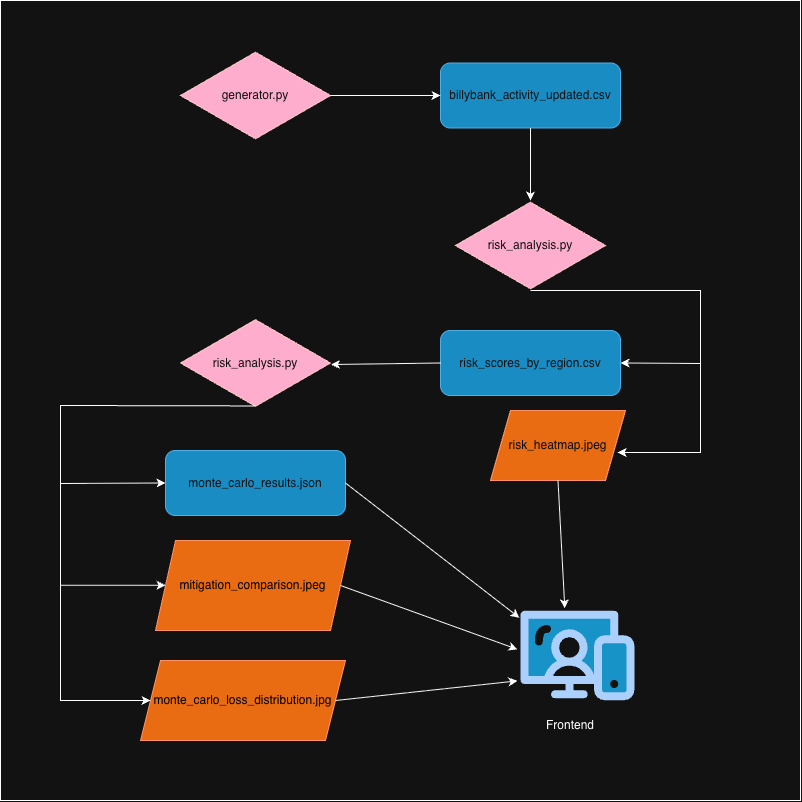

The diagram above was exported from draw.io. Its source (the exported page's mxGraphModel, read from the mxfile embedded in the PNG):
<mxGraphModel dx="1114" dy="974" grid="1" gridSize="10" guides="1" tooltips="1" connect="1" arrows="1" fold="1" page="1" pageScale="1" pageWidth="827" pageHeight="1169" math="0" shadow="0">
  <root>
    <mxCell id="0" />
    <mxCell id="1" parent="0" />
    <mxCell id="-0pDOb0OvSAJl9HZ2vtx-6" parent="1" style="html=1;whiteSpace=wrap;aspect=fixed;shape=isoRectangle;fillColor=#a20025;fontColor=#ffffff;strokeColor=#6F0000;" value="generator.py" vertex="1">
      <mxGeometry height="90" width="150" x="180" y="300" as="geometry" />
    </mxCell>
    <mxCell id="-0pDOb0OvSAJl9HZ2vtx-8" parent="1" style="rounded=1;whiteSpace=wrap;html=1;fillColor=#1ba1e2;fontColor=#ffffff;strokeColor=#006EAF;" value="billybank_activity_updated.csv" vertex="1">
      <mxGeometry height="65" width="180" x="440" y="312.5" as="geometry" />
    </mxCell>
    <mxCell id="-0pDOb0OvSAJl9HZ2vtx-9" parent="1" style="html=1;whiteSpace=wrap;aspect=fixed;shape=isoRectangle;fillColor=#a20025;fontColor=#ffffff;strokeColor=#6F0000;" value="risk_analysis.py" vertex="1">
      <mxGeometry height="90" width="150" x="455" y="450" as="geometry" />
    </mxCell>
    <mxCell id="-0pDOb0OvSAJl9HZ2vtx-10" parent="1" style="rounded=1;whiteSpace=wrap;html=1;fillColor=#1ba1e2;fontColor=#ffffff;strokeColor=#006EAF;" value="risk_scores_by_region.csv" vertex="1">
      <mxGeometry height="65" width="180" x="440" y="580" as="geometry" />
    </mxCell>
    <mxCell id="-0pDOb0OvSAJl9HZ2vtx-13" edge="1" parent="1" source="-0pDOb0OvSAJl9HZ2vtx-9" style="endArrow=classic;html=1;rounded=0;exitX=0.5;exitY=1;exitDx=0;exitDy=0;exitPerimeter=0;entryX=0.941;entryY=0.6;entryDx=0;entryDy=0;entryPerimeter=0;" target="-0pDOb0OvSAJl9HZ2vtx-19" value="">
      <mxGeometry height="50" relative="1" width="50" as="geometry">
        <Array as="points">
          <mxPoint x="700" y="540" />
          <mxPoint x="700" y="702" />
        </Array>
        <mxPoint x="380" y="590" as="sourcePoint" />
        <mxPoint x="621.0799999999999" y="701.0150000000001" as="targetPoint" />
      </mxGeometry>
    </mxCell>
    <mxCell id="-0pDOb0OvSAJl9HZ2vtx-15" edge="1" parent="1" style="endArrow=classic;html=1;rounded=0;entryX=1;entryY=0.5;entryDx=0;entryDy=0;" target="-0pDOb0OvSAJl9HZ2vtx-10" value="">
      <mxGeometry height="50" relative="1" width="50" as="geometry">
        <mxPoint x="700" y="613" as="sourcePoint" />
        <mxPoint x="430" y="540" as="targetPoint" />
      </mxGeometry>
    </mxCell>
    <mxCell id="-0pDOb0OvSAJl9HZ2vtx-17" edge="1" parent="1" source="-0pDOb0OvSAJl9HZ2vtx-6" style="endArrow=classic;html=1;rounded=0;entryX=0;entryY=0.5;entryDx=0;entryDy=0;exitX=1;exitY=0.5;exitDx=0;exitDy=0;exitPerimeter=0;" target="-0pDOb0OvSAJl9HZ2vtx-8" value="">
      <mxGeometry height="50" relative="1" width="50" as="geometry">
        <mxPoint x="420" y="344.5" as="sourcePoint" />
        <mxPoint x="340" y="344.5" as="targetPoint" />
      </mxGeometry>
    </mxCell>
    <mxCell id="-0pDOb0OvSAJl9HZ2vtx-18" edge="1" parent="1" source="-0pDOb0OvSAJl9HZ2vtx-8" style="endArrow=classic;html=1;rounded=0;entryX=0.5;entryY=0;entryDx=0;entryDy=0;exitX=0.5;exitY=1;exitDx=0;exitDy=0;entryPerimeter=0;" target="-0pDOb0OvSAJl9HZ2vtx-9" value="">
      <mxGeometry height="50" relative="1" width="50" as="geometry">
        <mxPoint x="420" y="400" as="sourcePoint" />
        <mxPoint x="530" y="400" as="targetPoint" />
      </mxGeometry>
    </mxCell>
    <mxCell id="-0pDOb0OvSAJl9HZ2vtx-19" parent="1" style="shape=parallelogram;perimeter=parallelogramPerimeter;whiteSpace=wrap;html=1;fixedSize=1;fillColor=#fa6800;fontColor=#000000;strokeColor=#C73500;" value="&lt;span&gt;&lt;font style=&quot;color: light-dark(rgb(18, 18, 18), rgb(13, 13, 13));&quot;&gt;risk_heatmap.jpeg&lt;/font&gt;&lt;/span&gt;" vertex="1">
      <mxGeometry height="70" width="135" x="490" y="660" as="geometry" />
    </mxCell>
    <mxCell id="-0pDOb0OvSAJl9HZ2vtx-20" parent="1" style="html=1;whiteSpace=wrap;aspect=fixed;shape=isoRectangle;fillColor=#a20025;fontColor=#ffffff;strokeColor=#6F0000;" value="risk_analysis.py" vertex="1">
      <mxGeometry height="90" width="150" x="180" y="567.5" as="geometry" />
    </mxCell>
    <mxCell id="-0pDOb0OvSAJl9HZ2vtx-21" edge="1" parent="1" source="-0pDOb0OvSAJl9HZ2vtx-10" style="endArrow=classic;html=1;rounded=0;exitX=0;exitY=0.5;exitDx=0;exitDy=0;entryX=1.003;entryY=0.517;entryDx=0;entryDy=0;entryPerimeter=0;" target="-0pDOb0OvSAJl9HZ2vtx-20" value="">
      <mxGeometry height="50" relative="1" width="50" as="geometry">
        <mxPoint x="320" y="540" as="sourcePoint" />
        <mxPoint x="370" y="490" as="targetPoint" />
      </mxGeometry>
    </mxCell>
    <mxCell id="-0pDOb0OvSAJl9HZ2vtx-22" parent="1" style="rounded=1;whiteSpace=wrap;html=1;fillColor=#1ba1e2;fontColor=#ffffff;strokeColor=#006EAF;" value="monte_carlo_results.json" vertex="1">
      <mxGeometry height="65" width="180" x="165" y="700" as="geometry" />
    </mxCell>
    <mxCell id="-0pDOb0OvSAJl9HZ2vtx-24" parent="1" style="shape=parallelogram;perimeter=parallelogramPerimeter;whiteSpace=wrap;html=1;fixedSize=1;fillColor=#fa6800;fontColor=#000000;strokeColor=#C73500;" value="&lt;font style=&quot;color: light-dark(rgb(13, 13, 13), rgb(0, 0, 0));&quot;&gt;mitigation_comparison.jpeg&lt;/font&gt;" vertex="1">
      <mxGeometry height="90" width="195" x="155" y="790" as="geometry" />
    </mxCell>
    <mxCell id="-0pDOb0OvSAJl9HZ2vtx-25" parent="1" style="shape=parallelogram;perimeter=parallelogramPerimeter;whiteSpace=wrap;html=1;fixedSize=1;fillColor=#fa6800;fontColor=#000000;strokeColor=#C73500;" value="&lt;font style=&quot;color: light-dark(rgb(13, 13, 13), rgb(0, 0, 0));&quot;&gt;monte_carlo_loss_distribution.jpg&lt;/font&gt;" vertex="1">
      <mxGeometry height="80" width="205" x="140" y="910" as="geometry" />
    </mxCell>
    <mxCell id="-0pDOb0OvSAJl9HZ2vtx-26" edge="1" parent="1" source="-0pDOb0OvSAJl9HZ2vtx-20" style="endArrow=classic;html=1;rounded=0;entryX=0;entryY=0.5;entryDx=0;entryDy=0;exitX=0.498;exitY=0.977;exitDx=0;exitDy=0;exitPerimeter=0;" target="-0pDOb0OvSAJl9HZ2vtx-25" value="">
      <mxGeometry height="50" relative="1" width="50" as="geometry">
        <Array as="points">
          <mxPoint x="60" y="655" />
          <mxPoint x="60" y="950" />
        </Array>
        <mxPoint x="260" y="660" as="sourcePoint" />
        <mxPoint x="50" y="710" as="targetPoint" />
      </mxGeometry>
    </mxCell>
    <mxCell id="-0pDOb0OvSAJl9HZ2vtx-27" edge="1" parent="1" style="endArrow=classic;html=1;rounded=0;entryX=0;entryY=0.5;entryDx=0;entryDy=0;" target="-0pDOb0OvSAJl9HZ2vtx-22" value="">
      <mxGeometry height="50" relative="1" width="50" as="geometry">
        <mxPoint x="60" y="733" as="sourcePoint" />
        <mxPoint x="100" y="690" as="targetPoint" />
      </mxGeometry>
    </mxCell>
    <mxCell id="-0pDOb0OvSAJl9HZ2vtx-28" edge="1" parent="1" style="endArrow=classic;html=1;rounded=0;entryX=0;entryY=0.5;entryDx=0;entryDy=0;" value="">
      <mxGeometry height="50" relative="1" width="50" as="geometry">
        <mxPoint x="60" y="834.78" as="sourcePoint" />
        <mxPoint x="165" y="834.78" as="targetPoint" />
      </mxGeometry>
    </mxCell>
    <mxCell id="-0pDOb0OvSAJl9HZ2vtx-30" parent="1" style="verticalLabelPosition=bottom;aspect=fixed;html=1;shape=mxgraph.salesforce.web;fillColorStyles=fillColor2,fillColor3,fillColor4;fillColor2=#032d60;fillColor3=#0d9dda;fillColor4=#ffffff;fillColor=none;strokeColor=none;" value="" vertex="1">
      <mxGeometry height="90" width="113.92" x="520" y="860" as="geometry" />
    </mxCell>
    <mxCell id="-0pDOb0OvSAJl9HZ2vtx-31" parent="1" style="text;html=1;whiteSpace=wrap;strokeColor=none;fillColor=none;align=center;verticalAlign=middle;rounded=0;" value="Frontend" vertex="1">
      <mxGeometry height="30" width="60" x="540" y="960" as="geometry" />
    </mxCell>
    <mxCell id="-0pDOb0OvSAJl9HZ2vtx-32" edge="1" parent="1" source="-0pDOb0OvSAJl9HZ2vtx-22" style="endArrow=classic;html=1;rounded=0;exitX=1;exitY=0.5;exitDx=0;exitDy=0;entryX=-0.009;entryY=0.078;entryDx=0;entryDy=0;entryPerimeter=0;" target="-0pDOb0OvSAJl9HZ2vtx-30" value="">
      <mxGeometry height="50" relative="1" width="50" as="geometry">
        <mxPoint x="350" y="760" as="sourcePoint" />
        <mxPoint x="400" y="710" as="targetPoint" />
      </mxGeometry>
    </mxCell>
    <mxCell id="-0pDOb0OvSAJl9HZ2vtx-33" edge="1" parent="1" source="-0pDOb0OvSAJl9HZ2vtx-24" style="endArrow=classic;html=1;rounded=0;exitX=1;exitY=0.5;exitDx=0;exitDy=0;entryX=-0.027;entryY=0.431;entryDx=0;entryDy=0;entryPerimeter=0;" target="-0pDOb0OvSAJl9HZ2vtx-30" value="">
      <mxGeometry height="50" relative="1" width="50" as="geometry">
        <mxPoint x="410" y="830" as="sourcePoint" />
        <mxPoint x="584" y="964" as="targetPoint" />
      </mxGeometry>
    </mxCell>
    <mxCell id="-0pDOb0OvSAJl9HZ2vtx-34" edge="1" parent="1" source="-0pDOb0OvSAJl9HZ2vtx-25" style="endArrow=classic;html=1;rounded=0;exitX=1;exitY=0.5;exitDx=0;exitDy=0;entryX=-0.027;entryY=0.784;entryDx=0;entryDy=0;entryPerimeter=0;" target="-0pDOb0OvSAJl9HZ2vtx-30" value="">
      <mxGeometry height="50" relative="1" width="50" as="geometry">
        <mxPoint x="480" y="960" as="sourcePoint" />
        <mxPoint x="657" y="1024" as="targetPoint" />
      </mxGeometry>
    </mxCell>
    <mxCell id="-0pDOb0OvSAJl9HZ2vtx-35" edge="1" parent="1" source="-0pDOb0OvSAJl9HZ2vtx-19" style="endArrow=classic;html=1;rounded=0;exitX=0.5;exitY=1;exitDx=0;exitDy=0;entryX=0.389;entryY=-0.028;entryDx=0;entryDy=0;entryPerimeter=0;" target="-0pDOb0OvSAJl9HZ2vtx-30" value="">
      <mxGeometry height="50" relative="1" width="50" as="geometry">
        <mxPoint x="680" y="860" as="sourcePoint" />
        <mxPoint x="862" y="840" as="targetPoint" />
      </mxGeometry>
    </mxCell>
    <mxCell id="-0pDOb0OvSAJl9HZ2vtx-36" parent="1" style="whiteSpace=wrap;html=1;aspect=fixed;fillColor=none;" value="" vertex="1">
      <mxGeometry height="800" width="800" y="250" as="geometry" />
    </mxCell>
  </root>
</mxGraphModel>